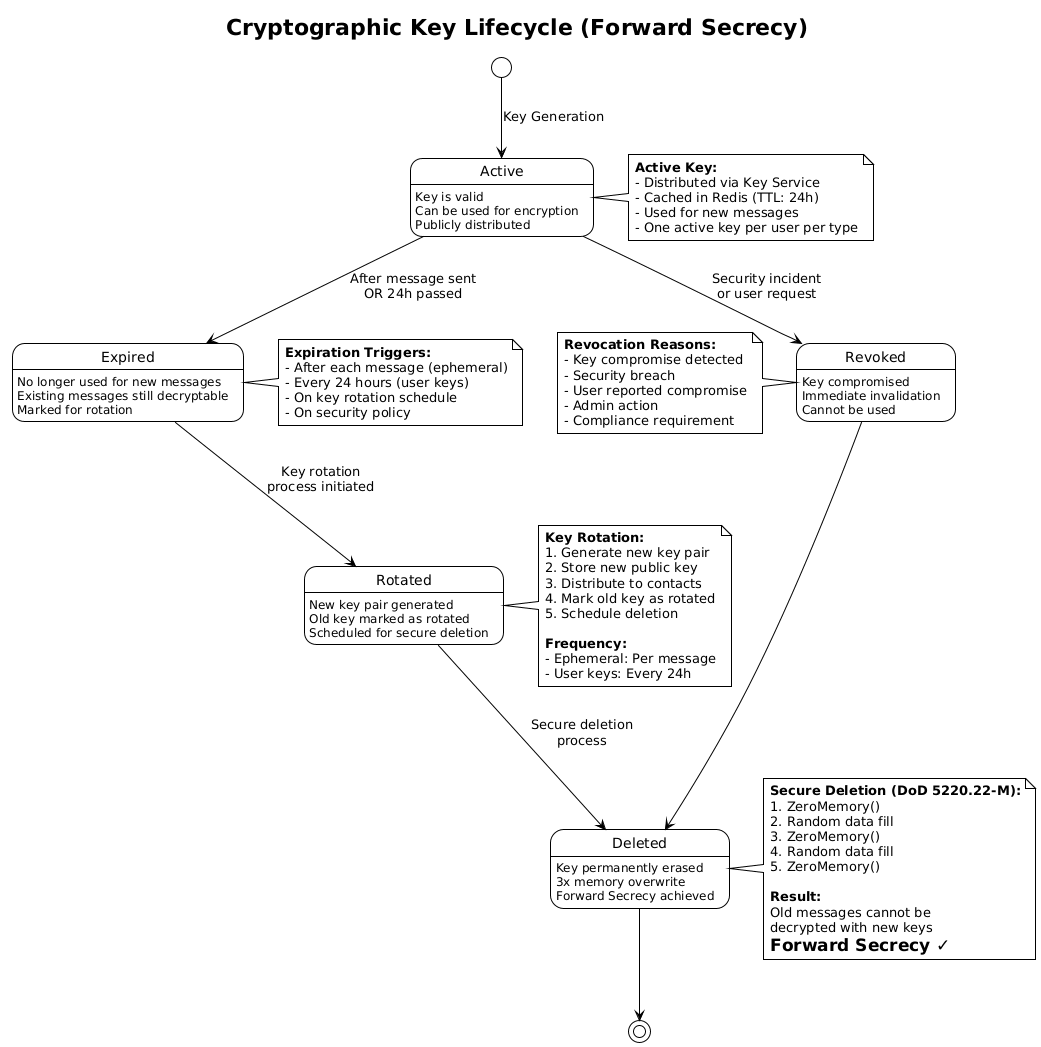

The diagram above was rendered by PlantUML. Its source (embedded in the PNG):
@startuml
!theme plain

title Cryptographic Key Lifecycle (Forward Secrecy)

[*] --> Active : Key Generation

state Active {
    Active : Key is valid
    Active : Can be used for encryption
    Active : Publicly distributed
}

Active --> Expired : After message sent\nOR 24h passed

state Expired {
    Expired : No longer used for new messages
    Expired : Existing messages still decryptable
    Expired : Marked for rotation
}

Expired --> Rotated : Key rotation\nprocess initiated

state Rotated {
    Rotated : New key pair generated
    Rotated : Old key marked as rotated
    Rotated : Scheduled for secure deletion
}

Rotated --> Deleted : Secure deletion\nprocess

state Deleted {
    Deleted : Key permanently erased
    Deleted : 3x memory overwrite
    Deleted : Forward Secrecy achieved
}

Deleted --> [*]

Active --> Revoked : Security incident\nor user request

state Revoked {
    Revoked : Key compromised
    Revoked : Immediate invalidation
    Revoked : Cannot be used
}

Revoked --> Deleted

note right of Active
    **Active Key:**
    - Distributed via Key Service
    - Cached in Redis (TTL: 24h)
    - Used for new messages
    - One active key per user per type
end note

note right of Expired
    **Expiration Triggers:**
    - After each message (ephemeral)
    - Every 24 hours (user keys)
    - On key rotation schedule
    - On security policy
end note

note right of Rotated
    **Key Rotation:**
    1. Generate new key pair
    2. Store new public key
    3. Distribute to contacts
    4. Mark old key as rotated
    5. Schedule deletion
    
    **Frequency:**
    - Ephemeral: Per message
    - User keys: Every 24h
end note

note right of Deleted
    **Secure Deletion (DoD 5220.22-M):**
    1. ZeroMemory()
    2. Random data fill
    3. ZeroMemory()
    4. Random data fill
    5. ZeroMemory()
    
    **Result:**
    Old messages cannot be
    decrypted with new keys
    = Forward Secrecy ✓
end note

note left of Revoked
    **Revocation Reasons:**
    - Key compromise detected
    - Security breach
    - User reported compromise
    - Admin action
    - Compliance requirement
end note
@enduml